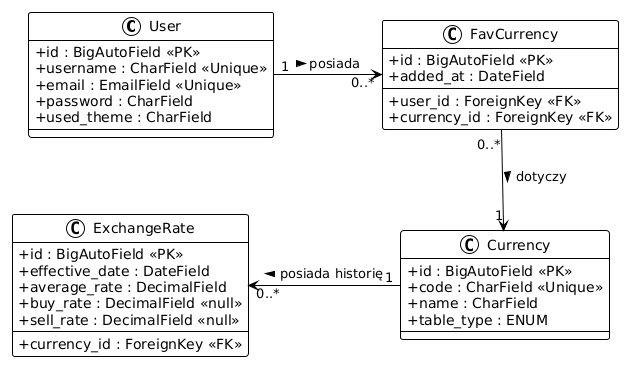

The diagram above was rendered by PlantUML. Its source (embedded in the PNG):
@startuml
!theme plain
skinparam classAttributeIconSize 0
skinparam roundcorner 5

class User {
  + id : BigAutoField <<PK>>
  + username : CharField <<Unique>>
  + email : EmailField <<Unique>>
  + password : CharField
  + used_theme : CharField
}

class FavCurrency {
  + id : BigAutoField <<PK>>
  + added_at : DateField
  --
  + user_id : ForeignKey <<FK>>
  + currency_id : ForeignKey <<FK>>
}

class Currency {
  + id : BigAutoField <<PK>>
  + code : CharField <<Unique>>
  + name : CharField
  + table_type : ENUM
}

class ExchangeRate {
    +id : BigAutoField <<PK>>
    +effective_date : DateField
    +average_rate : DecimalField
    +buy_rate : DecimalField <<null>>
    +sell_rate : DecimalField <<null>>
    --
    +currency_id : ForeignKey <<FK>>
}

' Wymuszamy, by FavCurrency było po PRAWEJ stronie Usera
User "1" -right-> "0..*" FavCurrency : posiada >

' Wymuszamy, by Currency było w DÓŁ od FavCurrency
FavCurrency "0..*" -down-> "1" Currency : dotyczy >

' Wymuszamy, by ExchangeRate było po LEWEJ stronie Currency (czyli pod Userem)
Currency "1" -left-> "0..*" ExchangeRate : posiada historię >

' Niewidzialna linia - dodatkowo "dociska" ExchangeRate idealnie pod Usera
User -[hidden]down-> ExchangeRate
@enduml